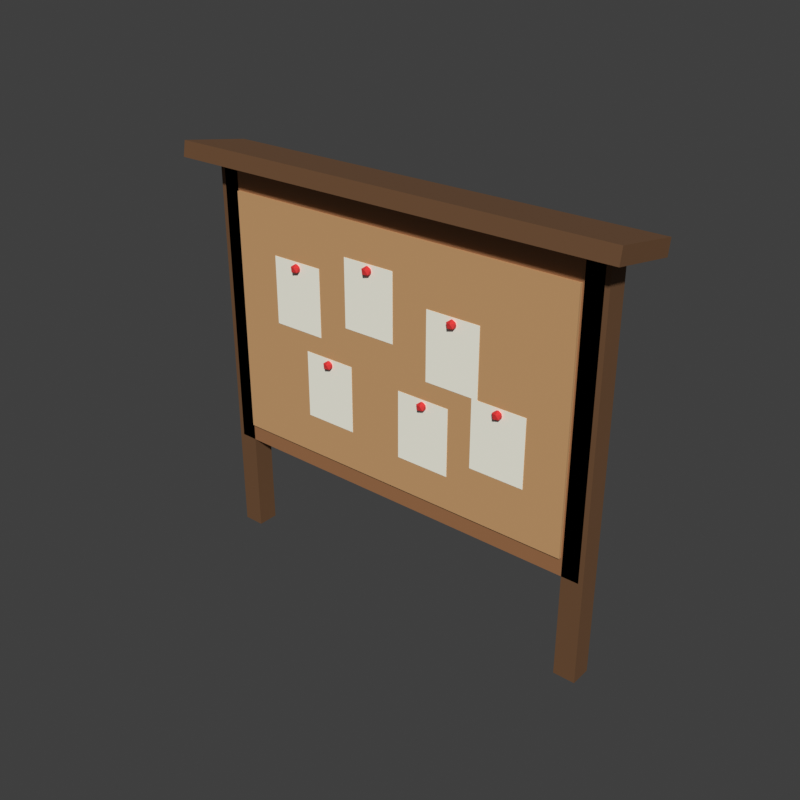 # Source: OrdersBoard.blend  (saved by Blender 5.2.45; exported with 4.5.12 LTS)
import bpy
from mathutils import Matrix  # noqa: F401  (used for matrix-valued properties, if any)

bpy.ops.wm.read_factory_settings(use_empty=True)
scene = bpy.context.scene
scene.name = 'Scene'

# ---- materials (node trees are filled in below, after node groups)
mat_ordersboard_papers = bpy.data.materials.new('OrdersBoard_Papers')
mat_ordersboard_papers.diffuse_color = (0.956, 0.9387, 0.8308, 1.0)
mat_ordersboard_pins = bpy.data.materials.new('OrdersBoard_Pins')
mat_ordersboard_pins.diffuse_color = (0.7157, 0.0319, 0.0319, 1.0)
mat_ordersboard_posts = bpy.data.materials.new('OrdersBoard_Posts')
mat_ordersboard_posts.diffuse_color = (0.1559, 0.07036, 0.02624, 1.0)
mat_ordersboard_frame = bpy.data.materials.new('OrdersBoard_Frame')
mat_ordersboard_frame.diffuse_color = (0.3515, 0.1559, 0.06125, 1.0)
mat_ordersboard_cork = bpy.data.materials.new('OrdersBoard_Cork')
mat_ordersboard_cork.diffuse_color = (0.6105, 0.3515, 0.1559, 1.0)
mat_ordersboard_roof = bpy.data.materials.new('OrdersBoard_Roof')
mat_ordersboard_roof.diffuse_color = (0.1559, 0.07036, 0.02624, 1.0)

# ---- material node trees
mat_ordersboard_papers.use_nodes = True; mat_ordersboard_papers.node_tree.nodes.clear()
_N = mat_ordersboard_papers.node_tree.nodes; _L = mat_ordersboard_papers.node_tree.links
n0 = _N.new('ShaderNodeBsdfPrincipled'); n0.name = 'Principled BSDF'; n0.location = (-200, 100)
n0.inputs[0].default_value = (0.956, 0.9387, 0.8308, 1.0)
n0.inputs[2].default_value = 0.8
n0.inputs[10].default_value = 0.005
n1 = _N.new('ShaderNodeOutputMaterial'); n1.name = 'Material Output'; n1.location = (200, 100)
_L.new(n0.outputs[0], n1.inputs[0])
n1.is_active_output = True
mat_ordersboard_pins.use_nodes = True; mat_ordersboard_pins.node_tree.nodes.clear()
_N = mat_ordersboard_pins.node_tree.nodes; _L = mat_ordersboard_pins.node_tree.links
n0 = _N.new('ShaderNodeBsdfPrincipled'); n0.name = 'Principled BSDF'; n0.location = (-200, 100)
n0.inputs[0].default_value = (0.7157, 0.0319, 0.0319, 1.0)
n0.inputs[2].default_value = 0.8
n0.inputs[10].default_value = 0.005
n1 = _N.new('ShaderNodeOutputMaterial'); n1.name = 'Material Output'; n1.location = (200, 100)
_L.new(n0.outputs[0], n1.inputs[0])
n1.is_active_output = True
mat_ordersboard_posts.use_nodes = True; mat_ordersboard_posts.node_tree.nodes.clear()
_N = mat_ordersboard_posts.node_tree.nodes; _L = mat_ordersboard_posts.node_tree.links
n0 = _N.new('ShaderNodeBsdfPrincipled'); n0.name = 'Principled BSDF'; n0.location = (-200, 100)
n0.inputs[0].default_value = (0.1559, 0.07036, 0.02624, 1.0)
n0.inputs[2].default_value = 0.8
n0.inputs[10].default_value = 0.005
n1 = _N.new('ShaderNodeOutputMaterial'); n1.name = 'Material Output'; n1.location = (200, 100)
_L.new(n0.outputs[0], n1.inputs[0])
n1.is_active_output = True
mat_ordersboard_frame.use_nodes = True; mat_ordersboard_frame.node_tree.nodes.clear()
_N = mat_ordersboard_frame.node_tree.nodes; _L = mat_ordersboard_frame.node_tree.links
n0 = _N.new('ShaderNodeBsdfPrincipled'); n0.name = 'Principled BSDF'; n0.location = (-200, 100)
n0.inputs[0].default_value = (0.3515, 0.1559, 0.06125, 1.0)
n0.inputs[2].default_value = 0.8
n0.inputs[10].default_value = 0.005
n1 = _N.new('ShaderNodeOutputMaterial'); n1.name = 'Material Output'; n1.location = (200, 100)
_L.new(n0.outputs[0], n1.inputs[0])
n1.is_active_output = True
mat_ordersboard_cork.use_nodes = True; mat_ordersboard_cork.node_tree.nodes.clear()
_N = mat_ordersboard_cork.node_tree.nodes; _L = mat_ordersboard_cork.node_tree.links
n0 = _N.new('ShaderNodeBsdfPrincipled'); n0.name = 'Principled BSDF'; n0.location = (-200, 100)
n0.inputs[0].default_value = (0.6105, 0.3515, 0.1559, 1.0)
n0.inputs[2].default_value = 0.8
n0.inputs[10].default_value = 0.005
n1 = _N.new('ShaderNodeOutputMaterial'); n1.name = 'Material Output'; n1.location = (200, 100)
_L.new(n0.outputs[0], n1.inputs[0])
n1.is_active_output = True
mat_ordersboard_roof.use_nodes = True; mat_ordersboard_roof.node_tree.nodes.clear()
_N = mat_ordersboard_roof.node_tree.nodes; _L = mat_ordersboard_roof.node_tree.links
n0 = _N.new('ShaderNodeBsdfPrincipled'); n0.name = 'Principled BSDF'; n0.location = (-200, 100)
n0.inputs[0].default_value = (0.1559, 0.07036, 0.02624, 1.0)
n0.inputs[2].default_value = 0.8
n0.inputs[10].default_value = 0.005
n1 = _N.new('ShaderNodeOutputMaterial'); n1.name = 'Material Output'; n1.location = (200, 100)
_L.new(n0.outputs[0], n1.inputs[0])
n1.is_active_output = True

# ---- world
world_sky = bpy.data.worlds.new('Sky'); scene.world = world_sky
world_sky.use_nodes = True; world_sky.node_tree.nodes.clear()
_N = world_sky.node_tree.nodes; _L = world_sky.node_tree.links
n0 = _N.new('ShaderNodeBackground'); n0.name = 'Background'; n0.location = (-200, 100)
n0.inputs[0].default_value = (0.05, 0.05, 0.05, 1.0)
n1 = _N.new('ShaderNodeOutputWorld'); n1.name = 'World Output'; n1.location = (200, 100)
_L.new(n0.outputs[0], n1.inputs[0])
n1.is_active_output = True
world_sky.color = (0.45, 0.65, 0.9)

# ---- meshes
me_papers = bpy.data.meshes.new('Papers')
me_papers.from_pydata([(-2.25, -0.225, 4.05), (-2.25, -0.225, 5.15), (-2.25, -0.175, 4.05), (-2.25, -0.175, 5.15), (-1.35, -0.225, 4.05), (-1.35, -0.225, 5.15), (-1.35, -0.175, 4.05), (-1.35, -0.175, 5.15), (-0.85, -0.225, 4.35), (-0.85, -0.225, 5.45), (-0.85, -0.175, 4.35), (-0.85, -0.175, 5.45), (0.05, -0.225, 4.35), (0.05, -0.225, 5.45), (0.05, -0.175, 4.35), (0.05, -0.175, 5.45), (0.65, -0.225, 3.95), (0.65, -0.225, 5.05), (0.65, -0.175, 3.95), (0.65, -0.175, 5.05), (1.55, -0.225, 3.95), (1.55, -0.225, 5.05), (1.55, -0.175, 3.95), (1.55, -0.175, 5.05), (-1.65, -0.225, 2.65), (-1.65, -0.225, 3.75), (-1.65, -0.175, 2.65), (-1.65, -0.175, 3.75), (-0.75, -0.225, 2.65), (-0.75, -0.225, 3.75), (-0.75, -0.175, 2.65), (-0.75, -0.175, 3.75), (0.15, -0.225, 2.55), (0.15, -0.225, 3.65), (0.15, -0.175, 2.55), (0.15, -0.175, 3.65), (1.05, -0.225, 2.55), (1.05, -0.225, 3.65), (1.05, -0.175, 2.55), (1.05, -0.175, 3.65), (1.45, -0.225, 2.85), (1.45, -0.225, 3.95), (1.45, -0.175, 2.85), (1.45, -0.175, 3.95), (2.35, -0.225, 2.85), (2.35, -0.225, 3.95), (2.35, -0.175, 2.85), (2.35, -0.175, 3.95)], [], [(0, 1, 3, 2), (2, 3, 7, 6), (6, 7, 5, 4), (4, 5, 1, 0), (2, 6, 4, 0), (7, 3, 1, 5), (8, 9, 11, 10), (10, 11, 15, 14), (14, 15, 13, 12), (12, 13, 9, 8), (10, 14, 12, 8), (15, 11, 9, 13), (16, 17, 19, 18), (18, 19, 23, 22), (22, 23, 21, 20), (20, 21, 17, 16), (18, 22, 20, 16), (23, 19, 17, 21), (24, 25, 27, 26), (26, 27, 31, 30), (30, 31, 29, 28), (28, 29, 25, 24), (26, 30, 28, 24), (31, 27, 25, 29), (32, 33, 35, 34), (34, 35, 39, 38), (38, 39, 37, 36), (36, 37, 33, 32), (34, 38, 36, 32), (39, 35, 33, 37), (40, 41, 43, 42), (42, 43, 47, 46), (46, 47, 45, 44), (44, 45, 41, 40), (42, 46, 44, 40), (47, 43, 41, 45)])
_uv = me_papers.uv_layers.new(name='UVMap')
_uv.uv.foreach_set('vector', [0.375, 0.0, 0.625, 0.0, 0.625, 0.25, 0.375, 0.25, 0.375, 0.25, 0.625, 0.25, 0.625, 0.5, 0.375, 0.5, 0.375, 0.5, 0.625, 0.5, 0.625, 0.75, 0.375, 0.75, 0.375, 0.75, 0.625, 0.75, 0.625, 1.0, 0.375, 1.0, 0.125, 0.5, 0.375, 0.5, 0.375, 0.75, 0.125, 0.75, 0.625, 0.5, 0.875, 0.5, 0.875, 0.75, 0.625, 0.75, 0.375, 0.0, 0.625, 0.0, 0.625, 0.25, 0.375, 0.25, 0.375, 0.25, 0.625, 0.25, 0.625, 0.5, 0.375, 0.5, 0.375, 0.5, 0.625, 0.5, 0.625, 0.75, 0.375, 0.75, 0.375, 0.75, 0.625, 0.75, 0.625, 1.0, 0.375, 1.0, 0.125, 0.5, 0.375, 0.5, 0.375, 0.75, 0.125, 0.75, 0.625, 0.5, 0.875, 0.5, 0.875, 0.75, 0.625, 0.75, 0.375, 0.0, 0.625, 0.0, 0.625, 0.25, 0.375, 0.25, 0.375, 0.25, 0.625, 0.25, 0.625, 0.5, 0.375, 0.5, 0.375, 0.5, 0.625, 0.5, 0.625, 0.75, 0.375, 0.75, 0.375, 0.75, 0.625, 0.75, 0.625, 1.0, 0.375, 1.0, 0.125, 0.5, 0.375, 0.5, 0.375, 0.75, 0.125, 0.75, 0.625, 0.5, 0.875, 0.5, 0.875, 0.75, 0.625, 0.75, 0.375, 0.0, 0.625, 0.0, 0.625, 0.25, 0.375, 0.25, 0.375, 0.25, 0.625, 0.25, 0.625, 0.5, 0.375, 0.5, 0.375, 0.5, 0.625, 0.5, 0.625, 0.75, 0.375, 0.75, 0.375, 0.75, 0.625, 0.75, 0.625, 1.0, 0.375, 1.0, 0.125, 0.5, 0.375, 0.5, 0.375, 0.75, 0.125, 0.75, 0.625, 0.5, 0.875, 0.5, 0.875, 0.75, 0.625, 0.75, 0.375, 0.0, 0.625, 0.0, 0.625, 0.25, 0.375, 0.25, 0.375, 0.25, 0.625, 0.25, 0.625, 0.5, 0.375, 0.5, 0.375, 0.5, 0.625, 0.5, 0.625, 0.75, 0.375, 0.75, 0.375, 0.75, 0.625, 0.75, 0.625, 1.0, 0.375, 1.0, 0.125, 0.5, 0.375, 0.5, 0.375, 0.75, 0.125, 0.75, 0.625, 0.5, 0.875, 0.5, 0.875, 0.75, 0.625, 0.75, 0.375, 0.0, 0.625, 0.0, 0.625, 0.25, 0.375, 0.25, 0.375, 0.25, 0.625, 0.25, 0.625, 0.5, 0.375, 0.5, 0.375, 0.5, 0.625, 0.5, 0.625, 0.75, 0.375, 0.75, 0.375, 0.75, 0.625, 0.75, 0.625, 1.0, 0.375, 1.0, 0.125, 0.5, 0.375, 0.5, 0.375, 0.75, 0.125, 0.75, 0.625, 0.5, 0.875, 0.5, 0.875, 0.75, 0.625, 0.75])
me_papers.materials.append(mat_ordersboard_papers)
me_papers.update()
me_pins = bpy.data.meshes.new('Pins')
me_pins.from_pydata([(-1.8, -0.25, 4.97), (-1.742, -0.2921, 5.014), (-1.822, -0.3181, 5.014), (-1.872, -0.25, 5.014), (-1.822, -0.1819, 5.014), (-1.742, -0.2079, 5.014), (-1.778, -0.3181, 5.086), (-1.858, -0.2921, 5.086), (-1.858, -0.2079, 5.086), (-1.778, -0.1819, 5.086), (-1.728, -0.25, 5.086), (-1.8, -0.25, 5.13), (-0.4, -0.25, 5.27), (-0.3421, -0.2921, 5.314), (-0.4221, -0.3181, 5.314), (-0.4716, -0.25, 5.314), (-0.4221, -0.1819, 5.314), (-0.3421, -0.2079, 5.314), (-0.3779, -0.3181, 5.386), (-0.4579, -0.2921, 5.386), (-0.4579, -0.2079, 5.386), (-0.3779, -0.1819, 5.386), (-0.3284, -0.25, 5.386), (-0.4, -0.25, 5.43), (1.1, -0.25, 4.87), (1.158, -0.2921, 4.914), (1.078, -0.3181, 4.914), (1.028, -0.25, 4.914), (1.078, -0.1819, 4.914), (1.158, -0.2079, 4.914), (1.122, -0.3181, 4.986), (1.042, -0.2921, 4.986), (1.042, -0.2079, 4.986), (1.122, -0.1819, 4.986), (1.172, -0.25, 4.986), (1.1, -0.25, 5.03), (-1.2, -0.25, 3.57), (-1.142, -0.2921, 3.614), (-1.222, -0.3181, 3.614), (-1.272, -0.25, 3.614), (-1.222, -0.1819, 3.614), (-1.142, -0.2079, 3.614), (-1.178, -0.3181, 3.686), (-1.258, -0.2921, 3.686), (-1.258, -0.2079, 3.686), (-1.178, -0.1819, 3.686), (-1.128, -0.25, 3.686), (-1.2, -0.25, 3.73), (0.6, -0.25, 3.47), (0.6579, -0.2921, 3.514), (0.5779, -0.3181, 3.514), (0.5284, -0.25, 3.514), (0.5779, -0.1819, 3.514), (0.6579, -0.2079, 3.514), (0.6221, -0.3181, 3.586), (0.5421, -0.2921, 3.586), (0.5421, -0.2079, 3.586), (0.6221, -0.1819, 3.586), (0.6716, -0.25, 3.586), (0.6, -0.25, 3.63), (1.9, -0.25, 3.77), (1.958, -0.2921, 3.814), (1.878, -0.3181, 3.814), (1.828, -0.25, 3.814), (1.878, -0.1819, 3.814), (1.958, -0.2079, 3.814), (1.922, -0.3181, 3.886), (1.842, -0.2921, 3.886), (1.842, -0.2079, 3.886), (1.922, -0.1819, 3.886), (1.972, -0.25, 3.886), (1.9, -0.25, 3.93)], [], [(0, 1, 2), (1, 0, 5), (0, 2, 3), (0, 3, 4), (0, 4, 5), (1, 5, 10), (2, 1, 6), (3, 2, 7), (4, 3, 8), (5, 4, 9), (1, 10, 6), (2, 6, 7), (3, 7, 8), (4, 8, 9), (5, 9, 10), (6, 10, 11), (7, 6, 11), (8, 7, 11), (9, 8, 11), (10, 9, 11), (12, 13, 14), (13, 12, 17), (12, 14, 15), (12, 15, 16), (12, 16, 17), (13, 17, 22), (14, 13, 18), (15, 14, 19), (16, 15, 20), (17, 16, 21), (13, 22, 18), (14, 18, 19), (15, 19, 20), (16, 20, 21), (17, 21, 22), (18, 22, 23), (19, 18, 23), (20, 19, 23), (21, 20, 23), (22, 21, 23), (24, 25, 26), (25, 24, 29), (24, 26, 27), (24, 27, 28), (24, 28, 29), (25, 29, 34), (26, 25, 30), (27, 26, 31), (28, 27, 32), (29, 28, 33), (25, 34, 30), (26, 30, 31), (27, 31, 32), (28, 32, 33), (29, 33, 34), (30, 34, 35), (31, 30, 35), (32, 31, 35), (33, 32, 35), (34, 33, 35), (36, 37, 38), (37, 36, 41), (36, 38, 39), (36, 39, 40), (36, 40, 41), (37, 41, 46), (38, 37, 42), (39, 38, 43), (40, 39, 44), (41, 40, 45), (37, 46, 42), (38, 42, 43), (39, 43, 44), (40, 44, 45), (41, 45, 46), (42, 46, 47), (43, 42, 47), (44, 43, 47), (45, 44, 47), (46, 45, 47), (48, 49, 50), (49, 48, 53), (48, 50, 51), (48, 51, 52), (48, 52, 53), (49, 53, 58), (50, 49, 54), (51, 50, 55), (52, 51, 56), (53, 52, 57), (49, 58, 54), (50, 54, 55), (51, 55, 56), (52, 56, 57), (53, 57, 58), (54, 58, 59), (55, 54, 59), (56, 55, 59), (57, 56, 59), (58, 57, 59), (60, 61, 62), (61, 60, 65), (60, 62, 63), (60, 63, 64), (60, 64, 65), (61, 65, 70), (62, 61, 66), (63, 62, 67), (64, 63, 68), (65, 64, 69), (61, 70, 66), (62, 66, 67), (63, 67, 68), (64, 68, 69), (65, 69, 70), (66, 70, 71), (67, 66, 71), (68, 67, 71), (69, 68, 71), (70, 69, 71)])
_uv = me_pins.uv_layers.new(name='UVMap')
_uv.uv.foreach_set('vector', [0.1818, 0.0, 0.2727, 0.1575, 0.09091, 0.1575, 0.2727, 0.1575, 0.3636, 0.0, 0.4545, 0.1575, 0.9091, 0.0, 1.0, 0.1575, 0.8182, 0.1575, 0.7273, 0.0, 0.8182, 0.1575, 0.6364, 0.1575, 0.5455, 0.0, 0.6364, 0.1575, 0.4545, 0.1575, 0.2727, 0.1575, 0.4545, 0.1575, 0.3636, 0.3149, 0.09091, 0.1575, 0.2727, 0.1575, 0.1818, 0.3149, 0.8182, 0.1575, 1.0, 0.1575, 0.9091, 0.3149, 0.6364, 0.1575, 0.8182, 0.1575, 0.7273, 0.3149, 0.4545, 0.1575, 0.6364, 0.1575, 0.5455, 0.3149, 0.2727, 0.1575, 0.3636, 0.3149, 0.1818, 0.3149, 0.09091, 0.1575, 0.1818, 0.3149, 0.0, 0.3149, 0.8182, 0.1575, 0.9091, 0.3149, 0.7273, 0.3149, 0.6364, 0.1575, 0.7273, 0.3149, 0.5455, 0.3149, 0.4545, 0.1575, 0.5455, 0.3149, 0.3636, 0.3149, 0.1818, 0.3149, 0.3636, 0.3149, 0.2727, 0.4724, 0.0, 0.3149, 0.1818, 0.3149, 0.09091, 0.4724, 0.7273, 0.3149, 0.9091, 0.3149, 0.8182, 0.4724, 0.5455, 0.3149, 0.7273, 0.3149, 0.6364, 0.4724, 0.3636, 0.3149, 0.5455, 0.3149, 0.4545, 0.4724, 0.1818, 0.0, 0.2727, 0.1575, 0.09091, 0.1575, 0.2727, 0.1575, 0.3636, 0.0, 0.4545, 0.1575, 0.9091, 0.0, 1.0, 0.1575, 0.8182, 0.1575, 0.7273, 0.0, 0.8182, 0.1575, 0.6364, 0.1575, 0.5455, 0.0, 0.6364, 0.1575, 0.4545, 0.1575, 0.2727, 0.1575, 0.4545, 0.1575, 0.3636, 0.3149, 0.09091, 0.1575, 0.2727, 0.1575, 0.1818, 0.3149, 0.8182, 0.1575, 1.0, 0.1575, 0.9091, 0.3149, 0.6364, 0.1575, 0.8182, 0.1575, 0.7273, 0.3149, 0.4545, 0.1575, 0.6364, 0.1575, 0.5455, 0.3149, 0.2727, 0.1575, 0.3636, 0.3149, 0.1818, 0.3149, 0.09091, 0.1575, 0.1818, 0.3149, 0.0, 0.3149, 0.8182, 0.1575, 0.9091, 0.3149, 0.7273, 0.3149, 0.6364, 0.1575, 0.7273, 0.3149, 0.5455, 0.3149, 0.4545, 0.1575, 0.5455, 0.3149, 0.3636, 0.3149, 0.1818, 0.3149, 0.3636, 0.3149, 0.2727, 0.4724, 0.0, 0.3149, 0.1818, 0.3149, 0.09091, 0.4724, 0.7273, 0.3149, 0.9091, 0.3149, 0.8182, 0.4724, 0.5455, 0.3149, 0.7273, 0.3149, 0.6364, 0.4724, 0.3636, 0.3149, 0.5455, 0.3149, 0.4545, 0.4724, 0.1818, 0.0, 0.2727, 0.1575, 0.09091, 0.1575, 0.2727, 0.1575, 0.3636, 0.0, 0.4545, 0.1575, 0.9091, 0.0, 1.0, 0.1575, 0.8182, 0.1575, 0.7273, 0.0, 0.8182, 0.1575, 0.6364, 0.1575, 0.5455, 0.0, 0.6364, 0.1575, 0.4545, 0.1575, 0.2727, 0.1575, 0.4545, 0.1575, 0.3636, 0.3149, 0.09091, 0.1575, 0.2727, 0.1575, 0.1818, 0.3149, 0.8182, 0.1575, 1.0, 0.1575, 0.9091, 0.3149, 0.6364, 0.1575, 0.8182, 0.1575, 0.7273, 0.3149, 0.4545, 0.1575, 0.6364, 0.1575, 0.5455, 0.3149, 0.2727, 0.1575, 0.3636, 0.3149, 0.1818, 0.3149, 0.09091, 0.1575, 0.1818, 0.3149, 0.0, 0.3149, 0.8182, 0.1575, 0.9091, 0.3149, 0.7273, 0.3149, 0.6364, 0.1575, 0.7273, 0.3149, 0.5455, 0.3149, 0.4545, 0.1575, 0.5455, 0.3149, 0.3636, 0.3149, 0.1818, 0.3149, 0.3636, 0.3149, 0.2727, 0.4724, 0.0, 0.3149, 0.1818, 0.3149, 0.09091, 0.4724, 0.7273, 0.3149, 0.9091, 0.3149, 0.8182, 0.4724, 0.5455, 0.3149, 0.7273, 0.3149, 0.6364, 0.4724, 0.3636, 0.3149, 0.5455, 0.3149, 0.4545, 0.4724, 0.1818, 0.0, 0.2727, 0.1575, 0.09091, 0.1575, 0.2727, 0.1575, 0.3636, 0.0, 0.4545, 0.1575, 0.9091, 0.0, 1.0, 0.1575, 0.8182, 0.1575, 0.7273, 0.0, 0.8182, 0.1575, 0.6364, 0.1575, 0.5455, 0.0, 0.6364, 0.1575, 0.4545, 0.1575, 0.2727, 0.1575, 0.4545, 0.1575, 0.3636, 0.3149, 0.09091, 0.1575, 0.2727, 0.1575, 0.1818, 0.3149, 0.8182, 0.1575, 1.0, 0.1575, 0.9091, 0.3149, 0.6364, 0.1575, 0.8182, 0.1575, 0.7273, 0.3149, 0.4545, 0.1575, 0.6364, 0.1575, 0.5455, 0.3149, 0.2727, 0.1575, 0.3636, 0.3149, 0.1818, 0.3149, 0.09091, 0.1575, 0.1818, 0.3149, 0.0, 0.3149, 0.8182, 0.1575, 0.9091, 0.3149, 0.7273, 0.3149, 0.6364, 0.1575, 0.7273, 0.3149, 0.5455, 0.3149, 0.4545, 0.1575, 0.5455, 0.3149, 0.3636, 0.3149, 0.1818, 0.3149, 0.3636, 0.3149, 0.2727, 0.4724, 0.0, 0.3149, 0.1818, 0.3149, 0.09091, 0.4724, 0.7273, 0.3149, 0.9091, 0.3149, 0.8182, 0.4724, 0.5455, 0.3149, 0.7273, 0.3149, 0.6364, 0.4724, 0.3636, 0.3149, 0.5455, 0.3149, 0.4545, 0.4724, 0.1818, 0.0, 0.2727, 0.1575, 0.09091, 0.1575, 0.2727, 0.1575, 0.3636, 0.0, 0.4545, 0.1575, 0.9091, 0.0, 1.0, 0.1575, 0.8182, 0.1575, 0.7273, 0.0, 0.8182, 0.1575, 0.6364, 0.1575, 0.5455, 0.0, 0.6364, 0.1575, 0.4545, 0.1575, 0.2727, 0.1575, 0.4545, 0.1575, 0.3636, 0.3149, 0.09091, 0.1575, 0.2727, 0.1575, 0.1818, 0.3149, 0.8182, 0.1575, 1.0, 0.1575, 0.9091, 0.3149, 0.6364, 0.1575, 0.8182, 0.1575, 0.7273, 0.3149, 0.4545, 0.1575, 0.6364, 0.1575, 0.5455, 0.3149, 0.2727, 0.1575, 0.3636, 0.3149, 0.1818, 0.3149, 0.09091, 0.1575, 0.1818, 0.3149, 0.0, 0.3149, 0.8182, 0.1575, 0.9091, 0.3149, 0.7273, 0.3149, 0.6364, 0.1575, 0.7273, 0.3149, 0.5455, 0.3149, 0.4545, 0.1575, 0.5455, 0.3149, 0.3636, 0.3149, 0.1818, 0.3149, 0.3636, 0.3149, 0.2727, 0.4724, 0.0, 0.3149, 0.1818, 0.3149, 0.09091, 0.4724, 0.7273, 0.3149, 0.9091, 0.3149, 0.8182, 0.4724, 0.5455, 0.3149, 0.7273, 0.3149, 0.6364, 0.4724, 0.3636, 0.3149, 0.5455, 0.3149, 0.4545, 0.4724, 0.1818, 0.0, 0.2727, 0.1575, 0.09091, 0.1575, 0.2727, 0.1575, 0.3636, 0.0, 0.4545, 0.1575, 0.9091, 0.0, 1.0, 0.1575, 0.8182, 0.1575, 0.7273, 0.0, 0.8182, 0.1575, 0.6364, 0.1575, 0.5455, 0.0, 0.6364, 0.1575, 0.4545, 0.1575, 0.2727, 0.1575, 0.4545, 0.1575, 0.3636, 0.3149, 0.09091, 0.1575, 0.2727, 0.1575, 0.1818, 0.3149, 0.8182, 0.1575, 1.0, 0.1575, 0.9091, 0.3149, 0.6364, 0.1575, 0.8182, 0.1575, 0.7273, 0.3149, 0.4545, 0.1575, 0.6364, 0.1575, 0.5455, 0.3149, 0.2727, 0.1575, 0.3636, 0.3149, 0.1818, 0.3149, 0.09091, 0.1575, 0.1818, 0.3149, 0.0, 0.3149, 0.8182, 0.1575, 0.9091, 0.3149, 0.7273, 0.3149, 0.6364, 0.1575, 0.7273, 0.3149, 0.5455, 0.3149, 0.4545, 0.1575, 0.5455, 0.3149, 0.3636, 0.3149, 0.1818, 0.3149, 0.3636, 0.3149, 0.2727, 0.4724, 0.0, 0.3149, 0.1818, 0.3149, 0.09091, 0.4724, 0.7273, 0.3149, 0.9091, 0.3149, 0.8182, 0.4724, 0.5455, 0.3149, 0.7273, 0.3149, 0.6364, 0.4724, 0.3636, 0.3149, 0.5455, 0.3149, 0.4545, 0.4724])
me_pins.materials.append(mat_ordersboard_pins)
me_pins.update()
me_posts = bpy.data.meshes.new('Posts')
me_posts.from_pydata([(-3.375, -0.175, 0.0), (-3.375, -0.175, 6.5), (-3.375, 0.175, 0.0), (-3.375, 0.175, 6.5), (-3.025, -0.175, 0.0), (-3.025, -0.175, 6.5), (-3.025, 0.175, 0.0), (-3.025, 0.175, 6.5), (3.025, -0.175, 0.0), (3.025, -0.175, 6.5), (3.025, 0.175, 0.0), (3.025, 0.175, 6.5), (3.375, -0.175, 0.0), (3.375, -0.175, 6.5), (3.375, 0.175, 0.0), (3.375, 0.175, 6.5)], [], [(0, 1, 3, 2), (2, 3, 7, 6), (6, 7, 5, 4), (4, 5, 1, 0), (2, 6, 4, 0), (7, 3, 1, 5), (8, 9, 11, 10), (10, 11, 15, 14), (14, 15, 13, 12), (12, 13, 9, 8), (10, 14, 12, 8), (15, 11, 9, 13)])
_uv = me_posts.uv_layers.new(name='UVMap')
_uv.uv.foreach_set('vector', [0.375, 0.0, 0.625, 0.0, 0.625, 0.25, 0.375, 0.25, 0.375, 0.25, 0.625, 0.25, 0.625, 0.5, 0.375, 0.5, 0.375, 0.5, 0.625, 0.5, 0.625, 0.75, 0.375, 0.75, 0.375, 0.75, 0.625, 0.75, 0.625, 1.0, 0.375, 1.0, 0.125, 0.5, 0.375, 0.5, 0.375, 0.75, 0.125, 0.75, 0.625, 0.5, 0.875, 0.5, 0.875, 0.75, 0.625, 0.75, 0.375, 0.0, 0.625, 0.0, 0.625, 0.25, 0.375, 0.25, 0.375, 0.25, 0.625, 0.25, 0.625, 0.5, 0.375, 0.5, 0.375, 0.5, 0.625, 0.5, 0.625, 0.75, 0.375, 0.75, 0.375, 0.75, 0.625, 0.75, 0.625, 1.0, 0.375, 1.0, 0.125, 0.5, 0.375, 0.5, 0.375, 0.75, 0.125, 0.75, 0.625, 0.5, 0.875, 0.5, 0.875, 0.75, 0.625, 0.75])
me_posts.materials.append(mat_ordersboard_posts)
me_posts.update()
me_frame = bpy.data.meshes.new('Frame')
me_frame.from_pydata([(-3.3, -0.175, 1.7), (-3.3, -0.175, 6.3), (-3.3, 0.175, 1.7), (-3.3, 0.175, 6.3), (3.3, -0.175, 1.7), (3.3, -0.175, 6.3), (3.3, 0.175, 1.7), (3.3, 0.175, 6.3)], [], [(0, 1, 3, 2), (2, 3, 7, 6), (6, 7, 5, 4), (4, 5, 1, 0), (2, 6, 4, 0), (7, 3, 1, 5)])
_uv = me_frame.uv_layers.new(name='UVMap')
_uv.uv.foreach_set('vector', [0.375, 0.0, 0.625, 0.0, 0.625, 0.25, 0.375, 0.25, 0.375, 0.25, 0.625, 0.25, 0.625, 0.5, 0.375, 0.5, 0.375, 0.5, 0.625, 0.5, 0.625, 0.75, 0.375, 0.75, 0.375, 0.75, 0.625, 0.75, 0.625, 1.0, 0.375, 1.0, 0.125, 0.5, 0.375, 0.5, 0.375, 0.75, 0.125, 0.75, 0.625, 0.5, 0.875, 0.5, 0.875, 0.75, 0.625, 0.75])
me_frame.materials.append(mat_ordersboard_frame)
me_frame.update()
me_cork = bpy.data.meshes.new('Cork')
me_cork.from_pydata([(-3.0, -0.22, 2.0), (-3.0, -0.22, 6.0), (-3.0, 0.18, 2.0), (-3.0, 0.18, 6.0), (3.0, -0.22, 2.0), (3.0, -0.22, 6.0), (3.0, 0.18, 2.0), (3.0, 0.18, 6.0)], [], [(0, 1, 3, 2), (2, 3, 7, 6), (6, 7, 5, 4), (4, 5, 1, 0), (2, 6, 4, 0), (7, 3, 1, 5)])
_uv = me_cork.uv_layers.new(name='UVMap')
_uv.uv.foreach_set('vector', [0.375, 0.0, 0.625, 0.0, 0.625, 0.25, 0.375, 0.25, 0.375, 0.25, 0.625, 0.25, 0.625, 0.5, 0.375, 0.5, 0.375, 0.5, 0.625, 0.5, 0.625, 0.75, 0.375, 0.75, 0.375, 0.75, 0.625, 0.75, 0.625, 1.0, 0.375, 1.0, 0.125, 0.5, 0.375, 0.5, 0.375, 0.75, 0.125, 0.75, 0.625, 0.5, 0.875, 0.5, 0.875, 0.75, 0.625, 0.75])
me_cork.materials.append(mat_ordersboard_cork)
me_cork.update()
me_roof = bpy.data.meshes.new('Roof')
me_roof.from_pydata([(-3.7, -0.6126, 6.481), (-3.7, -0.5692, 6.727), (-3.7, 0.5692, 6.273), (-3.7, 0.6126, 6.519), (3.7, -0.6126, 6.481), (3.7, -0.5692, 6.727), (3.7, 0.5692, 6.273), (3.7, 0.6126, 6.519)], [], [(0, 1, 3, 2), (2, 3, 7, 6), (6, 7, 5, 4), (4, 5, 1, 0), (2, 6, 4, 0), (7, 3, 1, 5)])
_uv = me_roof.uv_layers.new(name='UVMap')
_uv.uv.foreach_set('vector', [0.375, 0.0, 0.625, 0.0, 0.625, 0.25, 0.375, 0.25, 0.375, 0.25, 0.625, 0.25, 0.625, 0.5, 0.375, 0.5, 0.375, 0.5, 0.625, 0.5, 0.625, 0.75, 0.375, 0.75, 0.375, 0.75, 0.625, 0.75, 0.625, 1.0, 0.375, 1.0, 0.125, 0.5, 0.375, 0.5, 0.375, 0.75, 0.125, 0.75, 0.625, 0.5, 0.875, 0.5, 0.875, 0.75, 0.625, 0.75])
me_roof.materials.append(mat_ordersboard_roof)
me_roof.update()

# ---- objects
ob_papers = bpy.data.objects.new('Papers', me_papers)
ob_pins = bpy.data.objects.new('Pins', me_pins)
ob_posts = bpy.data.objects.new('Posts', me_posts)
ob_frame = bpy.data.objects.new('Frame', me_frame)
ob_cork = bpy.data.objects.new('Cork', me_cork)
ob_roof = bpy.data.objects.new('Roof', me_roof)

# ---- transforms, parenting, visibility, modifiers, constraints
ob_papers.location = (0.0, 0.0, 0.0)
ob_pins.location = (0.0, 0.0, 0.0)
ob_posts.location = (0.0, 0.0, 0.0)
ob_frame.location = (0.0, 0.0, 0.0)
ob_cork.location = (0.0, 0.0, 0.0)
ob_roof.location = (0.0, 0.0, 0.0)

# ---- collection membership
scene.collection.objects.link(ob_papers)
scene.collection.objects.link(ob_pins)
scene.collection.objects.link(ob_posts)
scene.collection.objects.link(ob_frame)
scene.collection.objects.link(ob_cork)
scene.collection.objects.link(ob_roof)

# ---- scene / render settings (as saved in the file)
scene.frame_start = 1; scene.frame_end = 250; scene.frame_set(1)
scene.render.engine = 'BLENDER_WORKBENCH'
scene.render.resolution_x = 800
scene.render.resolution_y = 800
scene.render.bake_bias = 0.0
scene.render.bake_samples = 0
scene.render.compositor_device = 'GPU'
scene.eevee.use_volume_custom_range = False
scene.eevee.fast_gi_thickness_near = 0.1
scene.eevee.fast_gi_thickness_far = 0.0
scene.eevee.ray_tracing_options.screen_trace_thickness = 0.1
scene.view_settings.view_transform = 'Standard'
bpy.context.view_layer.update()

# ---- added for rendering (the .blend has no active camera and no usable light): camera, sun
cam_auto = bpy.data.cameras.new('AutoCamera')
cam_auto.lens = 50.0
cam_auto.sensor_width = 36.0
cam_auto.clip_end = 1000.0
ob_auto_camera = bpy.data.objects.new('AutoCamera', cam_auto)
scene.collection.objects.link(ob_auto_camera)
ob_auto_camera.location = (9.32218, -11.1866, 10.8214)
ob_auto_camera.rotation_euler = (1.09748, -7.21219e-08, 0.694738)
scene.camera = ob_auto_camera
light_auto_sun = bpy.data.lights.new('AutoSun', 'SUN')
light_auto_sun.energy = 3.0
light_auto_sun.angle = 0.0523599
ob_auto_sun = bpy.data.objects.new('AutoSun', light_auto_sun)
scene.collection.objects.link(ob_auto_sun)
ob_auto_sun.rotation_euler = (0.872665, 0.174533, 0.523599)
bpy.context.view_layer.update()
